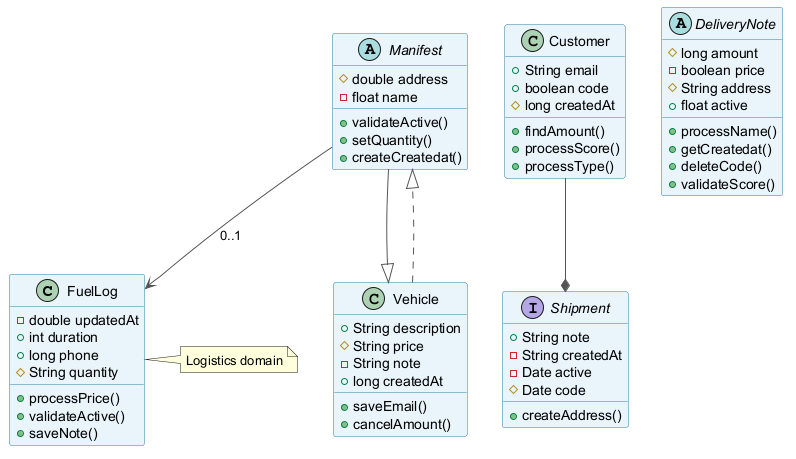

The diagram above was rendered by PlantUML. Its source (embedded in the PNG):
@startuml
skinparam backgroundColor #FFFFFF
skinparam classBackgroundColor #E8F4FA
skinparam classBorderColor #2C7DA0
skinparam ArrowColor #555555
class FuelLog {
  -double updatedAt
  +int duration
  +long phone
  #String quantity
  +processPrice()
  +validateActive()
  +saveNote()
}
interface Shipment {
  +String note
  -String createdAt
  -Date active
  #Date code
  +createAddress()
}
class Customer {
  +String email
  +boolean code
  #long createdAt
  +findAmount()
  +processScore()
  +processType()
}
abstract class Manifest {
  #double address
  -float name
  +validateActive()
  +setQuantity()
  +createCreatedat()
}
class Vehicle {
  +String description
  #String price
  -String note
  +long createdAt
  +saveEmail()
  +cancelAmount()
}
abstract class DeliveryNote {
  #long amount
  -boolean price
  #String address
  +float active
  +processName()
  +getCreatedat()
  +deleteCode()
  +validateScore()
}
Manifest --> FuelLog : "0..1"
Manifest --|> Vehicle
Vehicle ..|> Manifest
Customer --* Shipment
note right of FuelLog : Logistics domain
@enduml